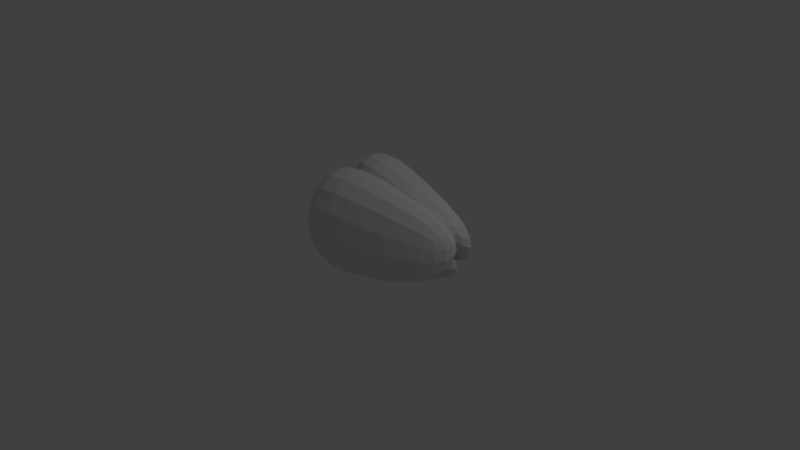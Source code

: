 # Source: TricuspidValve.blend  (saved by Blender 2.79.0; exported with 4.5.12 LTS)
import bpy
from mathutils import Matrix  # noqa: F401  (used for matrix-valued properties, if any)

bpy.ops.wm.read_factory_settings(use_empty=True)
scene = bpy.context.scene
scene.name = 'Scene'

# ---- collections
col_collection_1 = bpy.data.collections.new('Collection 1'); scene.collection.children.link(col_collection_1)

# ---- world
world_world = bpy.data.worlds.new('World'); scene.world = world_world
world_world.color = (0.05088, 0.05088, 0.05088)
world_world.use_sun_shadow = False
world_world.sun_shadow_jitter_overblur = 0.0
world_world.cycles.sampling_method = 'MANUAL'

# ---- cameras
cam_camera = bpy.data.cameras.new('Camera')
cam_camera.clip_end = 100.0
cam_camera.lens = 35.0
cam_camera.sensor_width = 32.0
cam_camera.sensor_height = 18.0
cam_camera.ortho_scale = 7.314
cam_camera.dof.focus_distance = 0.0
cam_camera.dof.aperture_fstop = 128.0

# ---- lights
light_lamp = bpy.data.lights.new('Lamp', 'POINT')
light_lamp.transmission_factor = 0.0
light_lamp.cutoff_distance = 30.0
light_lamp.energy = 100.0
light_lamp.shadow_buffer_clip_start = 1.001
light_lamp.shadow_soft_size = 0.1
light_lamp.shadow_maximum_resolution = 0.006
light_lamp.use_absolute_resolution = True

# ---- meshes
me_plane = bpy.data.meshes.new('Plane')
me_plane.from_pydata([(0.9969, -1.0, 0.8735), (0.9969, 1.0, 0.8735), (0.1254, 0.09593, 0.8735), (0.1241, -0.1103, 0.8735), (1.0, -0.5853, 2.083), (1.0, 0.6018, 2.083), (0.3761, -0.1103, 2.084), (0.3723, 0.09593, 2.084), (0.7393, -0.1069, 3.121), (0.7393, 0.03827, 3.121), (0.3088, -0.09341, 3.123), (0.305, 0.03804, 3.122)], [], [(1, 0, 3, 2), (5, 7, 11, 9), (1, 2, 7, 5), (0, 1, 5, 4), (2, 3, 6, 7), (3, 0, 4, 6), (9, 11, 10, 8), (4, 5, 9, 8), (7, 6, 10, 11), (6, 4, 8, 10)])
me_plane.use_remesh_preserve_volume = False
me_plane.use_remesh_preserve_attributes = False
me_plane.use_mirror_vertex_groups = False
me_plane.update()
me_plane_002 = bpy.data.meshes.new('Plane.002')
me_plane_002.from_pydata([(-0.7461, 0.9997, 0.9099), (0.9956, 0.9997, 0.909), (-0.7461, -0.0002543, 0.9099), (0.02319, -0.008991, 0.909), (1.002, 0.6352, 2.089), (-0.4925, 0.7131, 2.091), (-0.5293, -0.0007309, 2.091), (0.02912, 0.03602, 2.089), (0.4747, 0.3909, 3.126), (-0.2543, 0.3589, 3.131), (-0.2736, -0.007654, 3.131), (0.1134, -0.001674, 3.129)], [], [(2, 0, 1, 3), (6, 7, 11, 10), (2, 3, 7, 6), (1, 0, 5, 4), (3, 1, 4, 7), (0, 2, 6, 5), (10, 11, 8, 9), (4, 5, 9, 8), (7, 4, 8, 11), (5, 6, 10, 9)])
me_plane_002.use_remesh_preserve_volume = False
me_plane_002.use_remesh_preserve_attributes = False
me_plane_002.use_mirror_vertex_groups = False
me_plane_002.update()
me_plane_001 = bpy.data.meshes.new('Plane.001')
me_plane_001.from_pydata([(-0.7407, -0.9809, 0.9617), (1.009, -0.9809, 0.9608), (-0.7407, 0.01908, 0.9617), (0.03622, 0.01034, 0.9608), (-0.5734, 0.0007194, 2.104), (-0.5866, -0.7412, 2.104), (1.001, -0.7181, 2.103), (0.02908, -0.008017, 2.103), (-0.2795, 0.07643, 3.139), (-0.2883, -0.2962, 3.139), (0.5391, -0.3127, 3.135), (0.1031, 0.05011, 3.137)], [], [(0, 2, 3, 1), (7, 4, 8, 11), (3, 2, 4, 7), (2, 0, 5, 4), (1, 3, 7, 6), (0, 1, 6, 5), (9, 10, 11, 8), (4, 5, 9, 8), (6, 7, 11, 10), (5, 6, 10, 9)])
me_plane_001.use_remesh_preserve_volume = False
me_plane_001.use_remesh_preserve_attributes = False
me_plane_001.use_mirror_vertex_groups = False
me_plane_001.update()
arm_armature_003 = bpy.data.armatures.new('Armature.003')  # bones are not reproduced
arm_armature_002 = bpy.data.armatures.new('Armature.002')  # bones are not reproduced
arm_armature = bpy.data.armatures.new('Armature')  # bones are not reproduced

# ---- objects
ob_armature_001 = bpy.data.objects.new('Armature.001', arm_armature_003)
ob_plane = bpy.data.objects.new('Plane', me_plane)
ob_armature_002 = bpy.data.objects.new('Armature.002', arm_armature_002)
ob_plane_002 = bpy.data.objects.new('Plane.002', me_plane_002)
ob_armature = bpy.data.objects.new('Armature', arm_armature)
ob_plane_001 = bpy.data.objects.new('Plane.001', me_plane_001)
ob_lamp = bpy.data.objects.new('Lamp', light_lamp)
ob_camera = bpy.data.objects.new('Camera', cam_camera)

# ---- transforms, parenting, visibility, modifiers, constraints
ob_armature_001.location = (-0.05021, -0.1279, 0.4042)
ob_armature_001.show_in_front = True
ob_armature_001.lineart.crease_threshold = 0.0
ob_plane.parent = ob_armature_001
ob_plane.matrix_parent_inverse = Matrix(((1.0, 0.0, 0.0, 0.05021), (0.0, 1.0, 0.0, 0.1279), (0.0, 0.0, 1.0, -0.4042), (0.0, 0.0, 0.0, 1.0)))
ob_plane.location = (-1.386, -0.1104, 1.054)
ob_plane.rotation_euler = (-3.829e-05, 1.574, -3.816e-05)
ob_plane.lineart.crease_threshold = 0.0
_vg = ob_plane.vertex_groups.new(name='Bone')
for _i, _w in zip([0, 1, 2, 3, 4, 5, 6, 7], [0.938, 0.9107, 0.9502, 0.9631, 0.004159, 0.04072, 0.008695, 0.02406]): _vg.add([_i], _w, 'REPLACE')
_vg = ob_plane.vertex_groups.new(name='Bone.001')
_vg = ob_plane.vertex_groups.new(name='Bone.002')
_vg = ob_plane.vertex_groups.new(name='Bone.003')
for _i, _w in zip([0, 1, 2, 3, 4, 5, 6, 7, 8, 9, 10, 11], [0.06061, 0.08637, 0.04631, 0.02175, 0.953, 0.9227, 0.9445, 0.9309, 0.0474, 0.04871, 0.0645, 0.06755]): _vg.add([_i], _w, 'REPLACE')
_vg = ob_plane.vertex_groups.new(name='Bone.004')
_vg = ob_plane.vertex_groups.new(name='Bone.005')
_vg = ob_plane.vertex_groups.new(name='Bone.006')
for _i, _w in zip([5, 6, 7, 8, 9, 10, 11], [0.01398, 0.002268, 0.01404, 0.9497, 0.9485, 0.9334, 0.93]): _vg.add([_i], _w, 'REPLACE')
_m = ob_plane.modifiers.new('Subsurf', 'SUBSURF')
_m.uv_smooth = 'PRESERVE_CORNERS'
_m.quality = 2
_m.levels = 6
_m.show_only_control_edges = False
_m = ob_plane.modifiers.new('Armature', 'ARMATURE')
_m.object = ob_armature_001
ob_armature_002.location = (0.1512, 0.1528, 0.8871)
ob_armature_002.show_in_front = True
ob_armature_002.lineart.crease_threshold = 0.0
ob_plane_002.parent = ob_armature_002
ob_plane_002.matrix_parent_inverse = Matrix(((1.0, 0.0, 0.0, -0.1512), (0.0, 1.0, 0.0, -0.1528), (0.0, 0.0, 1.0, -0.8871), (0.0, 0.0, 0.0, 1.0)))
ob_plane_002.location = (-1.34, -0.2033, 0.7648)
ob_plane_002.rotation_euler = (1.632, 1.491, 1.632)
ob_plane_002.lineart.crease_threshold = 0.0
_vg = ob_plane_002.vertex_groups.new(name='Bone')
for _i, _w in zip([0, 1, 2, 3, 4, 5, 6], [0.8964, 0.3749, 0.9469, 0.9, 0.03502, 0.03342, 0.03485]): _vg.add([_i], _w, 'REPLACE')
_vg = ob_plane_002.vertex_groups.new(name='Bone.001')
for _i, _w in zip([0, 1, 3, 4], [0.03138, 0.4749, 0.03804, 0.03408]): _vg.add([_i], _w, 'REPLACE')
_vg = ob_plane_002.vertex_groups.new(name='Bone.002')
for _i, _w in zip([0, 1, 2, 4, 5, 6, 7, 8, 10], [0.05664, 0.112, 0.05236, 0.6983, 0.8973, 0.8165, 0.05328, 0.04843, 0.009828]): _vg.add([_i], _w, 'REPLACE')
_vg = ob_plane_002.vertex_groups.new(name='Bone.003')
for _i, _w in zip([1, 3, 4, 6, 7, 8], [0.007367, 0.02069, 0.1496, 0.1044, 0.9092, 0.02401]): _vg.add([_i], _w, 'REPLACE')
_vg = ob_plane_002.vertex_groups.new(name='Bone.004')
_vg = ob_plane_002.vertex_groups.new(name='Bone.005')
for _i, _w in zip([4, 8, 11], [0.03144, 0.5374, 0.0522]): _vg.add([_i], _w, 'REPLACE')
_vg = ob_plane_002.vertex_groups.new(name='Bone.006')
for _i, _w in zip([4, 5, 6, 8, 9, 10, 11], [0.003741, 0.01805, 0.02268, 0.3701, 0.954, 0.9711, 0.9193]): _vg.add([_i], _w, 'REPLACE')
_m = ob_plane_002.modifiers.new('Subsurf', 'SUBSURF')
_m.uv_smooth = 'PRESERVE_CORNERS'
_m.quality = 2
_m.levels = 6
_m.show_only_control_edges = False
_m = ob_plane_002.modifiers.new('Armature', 'ARMATURE')
_m.object = ob_armature_002
ob_armature.location = (0.1512, -0.4897, 0.8871)
ob_armature.show_in_front = True
ob_armature.lineart.crease_threshold = 0.0
ob_plane_001.parent = ob_armature
ob_plane_001.matrix_parent_inverse = Matrix(((1.0, 0.0, 0.0, -0.1512), (0.0, 1.0, 0.0, 0.4897), (0.0, 0.0, 1.0, -0.8871), (0.0, 0.0, 0.0, 1.0)))
ob_plane_001.location = (-1.33, -0.06318, 0.6891)
ob_plane_001.rotation_euler = (1.656, 1.708, 1.636)
ob_plane_001.lineart.crease_threshold = 0.0
_vg = ob_plane_001.vertex_groups.new(name='Bone')
for _i, _w in zip([0, 1, 2, 3, 4, 5, 6, 7], [0.9542, 0.8375, 0.9289, 0.9235, 0.05626, 0.02814, 0.08248, 0.01651]): _vg.add([_i], _w, 'REPLACE')
_vg = ob_plane_001.vertex_groups.new(name='Bone.001')
_vg = ob_plane_001.vertex_groups.new(name='Bone.002')
for _i, _w in zip([0, 1, 4, 5, 6, 7, 10], [0.02416, 0.1201, 0.1291, 0.8798, 0.7117, 0.0436, 0.07293]): _vg.add([_i], _w, 'REPLACE')
_vg = ob_plane_001.vertex_groups.new(name='Bone.003')
for _i, _w in zip([1, 2, 3, 4, 5, 6, 7, 8, 11], [0.01301, 0.0404, 0.05535, 0.7634, 0.05324, 0.1411, 0.8822, 0.03361, 0.02676]): _vg.add([_i], _w, 'REPLACE')
_vg = ob_plane_001.vertex_groups.new(name='Bone.004')
_vg = ob_plane_001.vertex_groups.new(name='Bone.005')
for _i, _w in zip([6, 10, 11], [0.04713, 0.5302, 0.07066]): _vg.add([_i], _w, 'REPLACE')
_vg = ob_plane_001.vertex_groups.new(name='Bone.006')
for _i, _w in zip([4, 5, 7, 8, 9, 10, 11], [0.04944, 2.095e-05, 0.01606, 0.9377, 0.9747, 0.3643, 0.8877]): _vg.add([_i], _w, 'REPLACE')
_m = ob_plane_001.modifiers.new('Subsurf', 'SUBSURF')
_m.uv_smooth = 'PRESERVE_CORNERS'
_m.quality = 2
_m.levels = 6
_m.show_only_control_edges = False
_m = ob_plane_001.modifiers.new('Armature', 'ARMATURE')
_m.object = ob_armature
ob_lamp.location = (4.076, 1.005, 5.904)
ob_lamp.rotation_euler = (0.6503, 0.05522, 1.866)
ob_lamp.lock_rotations_4d = False
ob_lamp.empty_display_type = 'ARROWS'
ob_lamp.color = (0.0, 0.0, 0.0, 0.0)
ob_lamp.lineart.crease_threshold = 0.0
ob_camera.location = (7.481, -6.508, 5.344)
ob_camera.rotation_euler = (1.109, 0.0, 0.8149)
ob_camera.lock_rotations_4d = False
ob_camera.empty_display_type = 'ARROWS'
ob_camera.color = (0.0, 0.0, 0.0, 0.0)
ob_camera.display_type = 'WIRE'
ob_camera.lineart.crease_threshold = 0.0

# ---- collection membership
col_collection_1.objects.link(ob_armature_001)
col_collection_1.objects.link(ob_plane)
col_collection_1.objects.link(ob_armature_002)
col_collection_1.objects.link(ob_plane_002)
col_collection_1.objects.link(ob_armature)
col_collection_1.objects.link(ob_plane_001)
col_collection_1.objects.link(ob_lamp)
col_collection_1.objects.link(ob_camera)

# ---- scene / render settings (as saved in the file)
scene.camera = ob_camera
scene.frame_start = 1; scene.frame_end = 250; scene.frame_set(1)
scene.render.engine = 'BLENDER_EEVEE_NEXT'
scene.render.resolution_percentage = 50
scene.render.dither_intensity = 0.0
scene.cycles.use_denoising = False
scene.cycles.samples = 128
scene.cycles.sampling_pattern = 'TABULATED_SOBOL'
scene.cycles.use_adaptive_sampling = False
scene.cycles.use_light_tree = False
scene.cycles.blur_glossy = 0.0
scene.cycles.sample_clamp_indirect = 0.0
scene.view_settings.view_transform = 'Standard'
bpy.context.view_layer.update()

